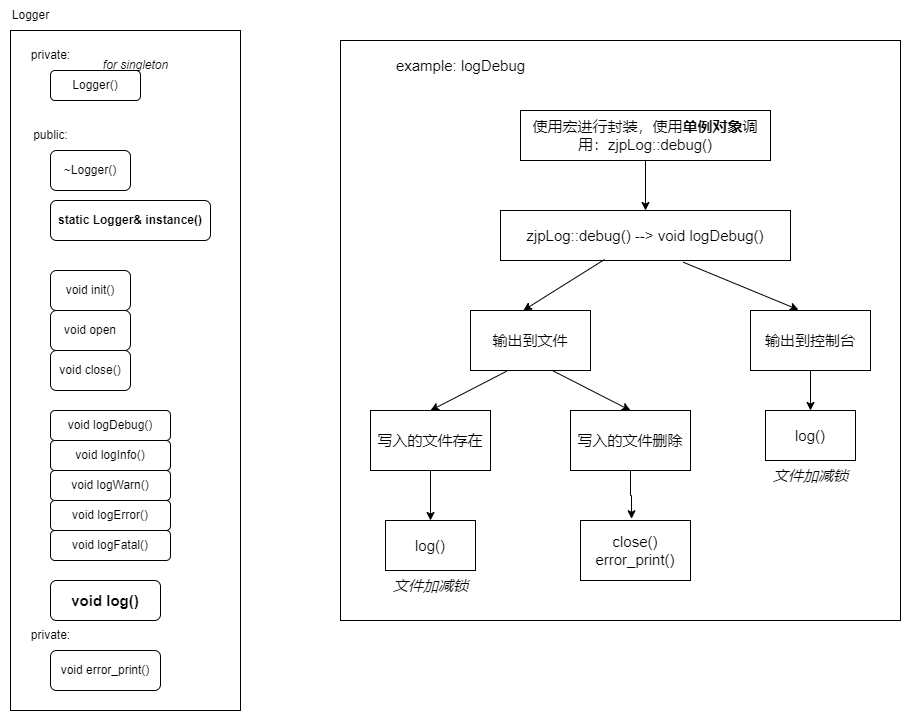

The diagram above was exported from draw.io. Its source (the exported page's mxGraphModel, read from the mxfile embedded in the PNG):
<mxGraphModel dx="1422" dy="753" grid="1" gridSize="10" guides="1" tooltips="1" connect="1" arrows="1" fold="1" page="1" pageScale="1" pageWidth="827" pageHeight="1169" math="0" shadow="0">
  <root>
    <mxCell id="0" />
    <mxCell id="1" parent="0" />
    <mxCell id="zWIzK0tB76rJL6AdJPlK-1" value="" style="rounded=0;whiteSpace=wrap;html=1;" vertex="1" parent="1">
      <mxGeometry x="120" y="170" width="230" height="680" as="geometry" />
    </mxCell>
    <mxCell id="zWIzK0tB76rJL6AdJPlK-2" value="Logger" style="text;html=1;align=center;verticalAlign=middle;resizable=0;points=[];autosize=1;strokeColor=none;fillColor=none;" vertex="1" parent="1">
      <mxGeometry x="110" y="140" width="60" height="30" as="geometry" />
    </mxCell>
    <mxCell id="zWIzK0tB76rJL6AdJPlK-3" value="private:" style="text;html=1;align=center;verticalAlign=middle;resizable=0;points=[];autosize=1;strokeColor=none;fillColor=none;" vertex="1" parent="1">
      <mxGeometry x="130" y="180" width="60" height="30" as="geometry" />
    </mxCell>
    <mxCell id="zWIzK0tB76rJL6AdJPlK-4" value="public:" style="text;html=1;align=center;verticalAlign=middle;resizable=0;points=[];autosize=1;strokeColor=none;fillColor=none;" vertex="1" parent="1">
      <mxGeometry x="130" y="260" width="60" height="30" as="geometry" />
    </mxCell>
    <mxCell id="zWIzK0tB76rJL6AdJPlK-5" value="Logger()" style="rounded=1;whiteSpace=wrap;html=1;" vertex="1" parent="1">
      <mxGeometry x="160" y="210" width="90" height="30" as="geometry" />
    </mxCell>
    <mxCell id="zWIzK0tB76rJL6AdJPlK-6" value="&lt;i&gt;for singleton&lt;/i&gt;" style="text;html=1;align=center;verticalAlign=middle;resizable=0;points=[];autosize=1;strokeColor=none;fillColor=none;" vertex="1" parent="1">
      <mxGeometry x="200" y="190" width="90" height="30" as="geometry" />
    </mxCell>
    <mxCell id="zWIzK0tB76rJL6AdJPlK-7" value="~Logger()" style="rounded=1;whiteSpace=wrap;html=1;" vertex="1" parent="1">
      <mxGeometry x="160" y="290" width="80" height="40" as="geometry" />
    </mxCell>
    <mxCell id="zWIzK0tB76rJL6AdJPlK-8" value="&lt;b&gt;static Logger&amp;amp; instance()&lt;/b&gt;" style="rounded=1;whiteSpace=wrap;html=1;" vertex="1" parent="1">
      <mxGeometry x="160" y="340" width="160" height="40" as="geometry" />
    </mxCell>
    <mxCell id="zWIzK0tB76rJL6AdJPlK-9" value="void init()" style="rounded=1;whiteSpace=wrap;html=1;" vertex="1" parent="1">
      <mxGeometry x="160" y="410" width="80" height="40" as="geometry" />
    </mxCell>
    <mxCell id="zWIzK0tB76rJL6AdJPlK-10" value="void open" style="rounded=1;whiteSpace=wrap;html=1;" vertex="1" parent="1">
      <mxGeometry x="160" y="450" width="80" height="40" as="geometry" />
    </mxCell>
    <mxCell id="zWIzK0tB76rJL6AdJPlK-11" value="void close()" style="rounded=1;whiteSpace=wrap;html=1;" vertex="1" parent="1">
      <mxGeometry x="160" y="490" width="80" height="40" as="geometry" />
    </mxCell>
    <mxCell id="zWIzK0tB76rJL6AdJPlK-12" value="void logDebug()" style="rounded=1;whiteSpace=wrap;html=1;" vertex="1" parent="1">
      <mxGeometry x="160" y="550" width="120" height="30" as="geometry" />
    </mxCell>
    <mxCell id="zWIzK0tB76rJL6AdJPlK-13" value="void logInfo()" style="rounded=1;whiteSpace=wrap;html=1;" vertex="1" parent="1">
      <mxGeometry x="160" y="580" width="120" height="30" as="geometry" />
    </mxCell>
    <mxCell id="zWIzK0tB76rJL6AdJPlK-14" value="void logWarn()" style="rounded=1;whiteSpace=wrap;html=1;" vertex="1" parent="1">
      <mxGeometry x="160" y="610" width="120" height="30" as="geometry" />
    </mxCell>
    <mxCell id="zWIzK0tB76rJL6AdJPlK-15" value="void logError()" style="rounded=1;whiteSpace=wrap;html=1;" vertex="1" parent="1">
      <mxGeometry x="160" y="640" width="120" height="30" as="geometry" />
    </mxCell>
    <mxCell id="zWIzK0tB76rJL6AdJPlK-16" value="void logFatal()" style="rounded=1;whiteSpace=wrap;html=1;" vertex="1" parent="1">
      <mxGeometry x="160" y="670" width="120" height="30" as="geometry" />
    </mxCell>
    <mxCell id="zWIzK0tB76rJL6AdJPlK-17" value="&lt;b&gt;&lt;font style=&quot;font-size: 15px;&quot;&gt;void log()&lt;/font&gt;&lt;/b&gt;" style="rounded=1;whiteSpace=wrap;html=1;" vertex="1" parent="1">
      <mxGeometry x="160" y="720" width="110" height="40" as="geometry" />
    </mxCell>
    <mxCell id="zWIzK0tB76rJL6AdJPlK-18" value="void error_print()" style="rounded=1;whiteSpace=wrap;html=1;" vertex="1" parent="1">
      <mxGeometry x="160" y="790" width="110" height="40" as="geometry" />
    </mxCell>
    <mxCell id="zWIzK0tB76rJL6AdJPlK-19" value="private:" style="text;html=1;align=center;verticalAlign=middle;resizable=0;points=[];autosize=1;strokeColor=none;fillColor=none;" vertex="1" parent="1">
      <mxGeometry x="130" y="760" width="60" height="30" as="geometry" />
    </mxCell>
    <mxCell id="zWIzK0tB76rJL6AdJPlK-41" value="" style="rounded=0;whiteSpace=wrap;html=1;fontSize=15;" vertex="1" parent="1">
      <mxGeometry x="450" y="180" width="560" height="580" as="geometry" />
    </mxCell>
    <mxCell id="zWIzK0tB76rJL6AdJPlK-21" value="使用宏进行封装，使用&lt;b&gt;单例对象&lt;/b&gt;调用：zjpLog::debug()" style="rounded=0;whiteSpace=wrap;html=1;fontSize=15;" vertex="1" parent="1">
      <mxGeometry x="630" y="250" width="250" height="50" as="geometry" />
    </mxCell>
    <mxCell id="zWIzK0tB76rJL6AdJPlK-22" value="zjpLog::debug() --&amp;gt; void logDebug()" style="rounded=0;whiteSpace=wrap;html=1;fontSize=15;" vertex="1" parent="1">
      <mxGeometry x="610" y="350" width="290" height="50" as="geometry" />
    </mxCell>
    <mxCell id="zWIzK0tB76rJL6AdJPlK-31" style="edgeStyle=orthogonalEdgeStyle;rounded=0;orthogonalLoop=1;jettySize=auto;html=1;fontSize=15;" edge="1" parent="1" source="zWIzK0tB76rJL6AdJPlK-21" target="zWIzK0tB76rJL6AdJPlK-22">
      <mxGeometry relative="1" as="geometry" />
    </mxCell>
    <mxCell id="zWIzK0tB76rJL6AdJPlK-23" value="example: logDebug" style="text;html=1;align=center;verticalAlign=middle;resizable=0;points=[];autosize=1;strokeColor=none;fillColor=none;fontSize=15;" vertex="1" parent="1">
      <mxGeometry x="495" y="190" width="150" height="30" as="geometry" />
    </mxCell>
    <mxCell id="zWIzK0tB76rJL6AdJPlK-24" value="输出到文件" style="rounded=0;whiteSpace=wrap;html=1;fontSize=15;" vertex="1" parent="1">
      <mxGeometry x="580" y="450" width="120" height="60" as="geometry" />
    </mxCell>
    <mxCell id="zWIzK0tB76rJL6AdJPlK-25" value="输出到控制台" style="rounded=0;whiteSpace=wrap;html=1;fontSize=15;" vertex="1" parent="1">
      <mxGeometry x="860" y="450" width="120" height="60" as="geometry" />
    </mxCell>
    <mxCell id="zWIzK0tB76rJL6AdJPlK-26" value="写入的文件存在" style="rounded=0;whiteSpace=wrap;html=1;fontSize=15;" vertex="1" parent="1">
      <mxGeometry x="480" y="550" width="120" height="60" as="geometry" />
    </mxCell>
    <mxCell id="zWIzK0tB76rJL6AdJPlK-27" value="写入的文件删除" style="rounded=0;whiteSpace=wrap;html=1;fontSize=15;" vertex="1" parent="1">
      <mxGeometry x="680" y="550" width="120" height="60" as="geometry" />
    </mxCell>
    <mxCell id="zWIzK0tB76rJL6AdJPlK-28" value="log()" style="rounded=0;whiteSpace=wrap;html=1;fontSize=15;" vertex="1" parent="1">
      <mxGeometry x="495" y="660" width="90" height="50" as="geometry" />
    </mxCell>
    <mxCell id="zWIzK0tB76rJL6AdJPlK-29" value="close()&lt;br&gt;error_print()" style="rounded=0;whiteSpace=wrap;html=1;fontSize=15;" vertex="1" parent="1">
      <mxGeometry x="690" y="660" width="110" height="60" as="geometry" />
    </mxCell>
    <mxCell id="zWIzK0tB76rJL6AdJPlK-30" value="log()" style="rounded=0;whiteSpace=wrap;html=1;fontSize=15;" vertex="1" parent="1">
      <mxGeometry x="875" y="550" width="90" height="50" as="geometry" />
    </mxCell>
    <mxCell id="zWIzK0tB76rJL6AdJPlK-32" value="" style="endArrow=classic;html=1;rounded=0;fontSize=15;exitX=0.359;exitY=0.979;exitDx=0;exitDy=0;exitPerimeter=0;entryX=0.44;entryY=-0.001;entryDx=0;entryDy=0;entryPerimeter=0;" edge="1" parent="1" source="zWIzK0tB76rJL6AdJPlK-22" target="zWIzK0tB76rJL6AdJPlK-24">
      <mxGeometry width="50" height="50" relative="1" as="geometry">
        <mxPoint x="710" y="500" as="sourcePoint" />
        <mxPoint x="760" y="450" as="targetPoint" />
      </mxGeometry>
    </mxCell>
    <mxCell id="zWIzK0tB76rJL6AdJPlK-36" style="edgeStyle=orthogonalEdgeStyle;rounded=0;orthogonalLoop=1;jettySize=auto;html=1;entryX=0.5;entryY=0;entryDx=0;entryDy=0;fontSize=15;" edge="1" parent="1" source="zWIzK0tB76rJL6AdJPlK-26" target="zWIzK0tB76rJL6AdJPlK-28">
      <mxGeometry relative="1" as="geometry" />
    </mxCell>
    <mxCell id="zWIzK0tB76rJL6AdJPlK-33" value="" style="endArrow=classic;html=1;rounded=0;fontSize=15;exitX=0.63;exitY=1.034;exitDx=0;exitDy=0;exitPerimeter=0;entryX=0.4;entryY=-0.012;entryDx=0;entryDy=0;entryPerimeter=0;" edge="1" parent="1" source="zWIzK0tB76rJL6AdJPlK-22" target="zWIzK0tB76rJL6AdJPlK-25">
      <mxGeometry width="50" height="50" relative="1" as="geometry">
        <mxPoint x="710" y="500" as="sourcePoint" />
        <mxPoint x="760" y="450" as="targetPoint" />
      </mxGeometry>
    </mxCell>
    <mxCell id="zWIzK0tB76rJL6AdJPlK-37" style="edgeStyle=orthogonalEdgeStyle;rounded=0;orthogonalLoop=1;jettySize=auto;html=1;entryX=0.464;entryY=-0.029;entryDx=0;entryDy=0;entryPerimeter=0;fontSize=15;" edge="1" parent="1" source="zWIzK0tB76rJL6AdJPlK-27" target="zWIzK0tB76rJL6AdJPlK-29">
      <mxGeometry relative="1" as="geometry" />
    </mxCell>
    <mxCell id="zWIzK0tB76rJL6AdJPlK-34" value="" style="endArrow=classic;html=1;rounded=0;fontSize=15;exitX=0.302;exitY=1.011;exitDx=0;exitDy=0;exitPerimeter=0;entryX=0.5;entryY=0;entryDx=0;entryDy=0;" edge="1" parent="1" source="zWIzK0tB76rJL6AdJPlK-24" target="zWIzK0tB76rJL6AdJPlK-26">
      <mxGeometry width="50" height="50" relative="1" as="geometry">
        <mxPoint x="710" y="640" as="sourcePoint" />
        <mxPoint x="760" y="590" as="targetPoint" />
      </mxGeometry>
    </mxCell>
    <mxCell id="zWIzK0tB76rJL6AdJPlK-38" style="edgeStyle=orthogonalEdgeStyle;rounded=0;orthogonalLoop=1;jettySize=auto;html=1;entryX=0.5;entryY=0;entryDx=0;entryDy=0;fontSize=15;" edge="1" parent="1" source="zWIzK0tB76rJL6AdJPlK-25" target="zWIzK0tB76rJL6AdJPlK-30">
      <mxGeometry relative="1" as="geometry" />
    </mxCell>
    <mxCell id="zWIzK0tB76rJL6AdJPlK-35" value="" style="endArrow=classic;html=1;rounded=0;fontSize=15;exitX=0.681;exitY=0.999;exitDx=0;exitDy=0;exitPerimeter=0;entryX=0.5;entryY=0;entryDx=0;entryDy=0;" edge="1" parent="1" source="zWIzK0tB76rJL6AdJPlK-24" target="zWIzK0tB76rJL6AdJPlK-27">
      <mxGeometry width="50" height="50" relative="1" as="geometry">
        <mxPoint x="710" y="640" as="sourcePoint" />
        <mxPoint x="760" y="590" as="targetPoint" />
      </mxGeometry>
    </mxCell>
    <mxCell id="zWIzK0tB76rJL6AdJPlK-42" value="&lt;i&gt;文件加减锁&lt;/i&gt;" style="text;html=1;align=center;verticalAlign=middle;resizable=0;points=[];autosize=1;strokeColor=none;fillColor=none;fontSize=15;" vertex="1" parent="1">
      <mxGeometry x="490" y="710" width="100" height="30" as="geometry" />
    </mxCell>
    <mxCell id="zWIzK0tB76rJL6AdJPlK-43" value="&lt;i&gt;文件加减锁&lt;/i&gt;" style="text;html=1;align=center;verticalAlign=middle;resizable=0;points=[];autosize=1;strokeColor=none;fillColor=none;fontSize=15;" vertex="1" parent="1">
      <mxGeometry x="870" y="600" width="100" height="30" as="geometry" />
    </mxCell>
  </root>
</mxGraphModel>